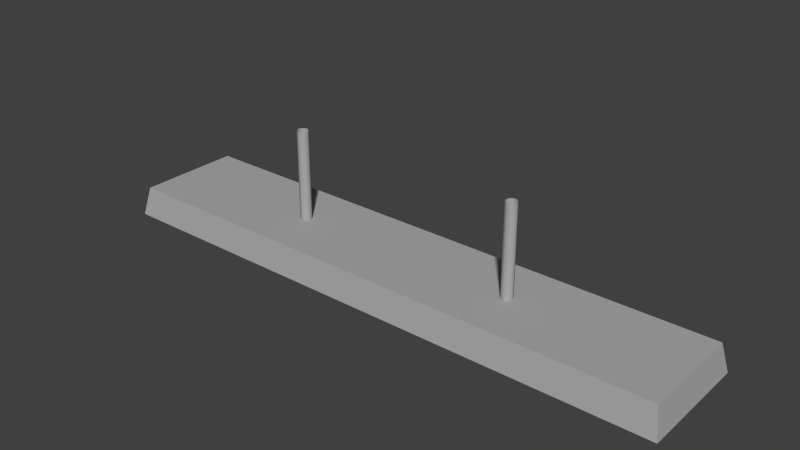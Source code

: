 # Source: BasicLamp.blend  (saved by Blender 2.72.0; exported with 4.5.12 LTS)
import bpy
from mathutils import Matrix  # noqa: F401  (used for matrix-valued properties, if any)

bpy.ops.wm.read_factory_settings(use_empty=True)
scene = bpy.context.scene
scene.name = 'Scene'

# ---- collections
col_collection_1 = bpy.data.collections.new('Collection 1'); scene.collection.children.link(col_collection_1)

# ---- materials (node trees are filled in below, after node groups)
mat_lamp = bpy.data.materials.new('Lamp')
mat_lamp.alpha_threshold = 0.0
mat_lamp.use_transparent_shadow = False
mat_lamp.diffuse_color = (0.4109, 0.4109, 0.4109, 1.0)
mat_lamp.roughness = 0.5
mat_lamplight = bpy.data.materials.new('LampLight')
mat_lamplight.alpha_threshold = 0.0
mat_lamplight.use_transparent_shadow = False
mat_lamplight.diffuse_color = (1.0, 1.0, 1.0, 1.0)
mat_lamplight.roughness = 0.5

# ---- material node trees

# ---- world
world_world = bpy.data.worlds.new('World'); scene.world = world_world
world_world.color = (0.05088, 0.05088, 0.05088)
world_world.use_sun_shadow = False
world_world.sun_shadow_jitter_overblur = 0.0
world_world.cycles.sampling_method = 'MANUAL'
world_world.cycles.sample_map_resolution = 256

# ---- meshes
me_cube_001 = bpy.data.meshes.new('Cube.001')
me_cube_001.from_pydata([(0.98, -0.18, -0.4), (0.0, -0.18, -0.4), (0.0, -0.18, -0.3), (0.98, -0.18, -0.3), (0.42, -8.742e-10, -0.31), (0.42, 0.0, 0.01), (0.4141, -0.01414, -0.31), (0.4141, -0.01414, 0.01), (0.4, -0.02, -0.31), (0.4, -0.02, 0.01), (0.3859, -0.01414, -0.31), (0.3859, -0.01414, 0.01), (0.38, 2.385e-10, -0.31), (0.38, 0.0, 0.01), (0.0, -0.2, -0.4), (1.0, -0.2, -0.4), (0.96, -0.16, -0.32), (0.0, -0.16, -0.32), (0.0, 0.0, -0.32), (0.0, 0.0, -0.3), (0.96, 0.0, -0.32), (0.98, 0.0, -0.3), (1.0, 0.0, -0.4), (0.98, 0.0, -0.4)], [], [(23, 0, 16, 20), (4, 5, 7, 6), (6, 7, 9, 8), (8, 9, 11, 10), (10, 11, 13, 12), (22, 15, 0, 23), (15, 14, 1, 0), (21, 3, 15, 22), (3, 2, 14, 15), (0, 1, 17, 16), (17, 18, 20, 16), (3, 21, 19, 2)])
me_cube_001.polygons.foreach_set('use_smooth', [True] * 12)
me_cube_001.materials.append(mat_lamp)
me_cube_001.use_remesh_preserve_volume = False
me_cube_001.use_remesh_preserve_attributes = False
me_cube_001.use_mirror_vertex_groups = False
me_cube_001.update()
me_lamplight = bpy.data.meshes.new('LampLight')
me_lamplight.from_pydata([(0.9798, -0.05, -0.3457), (0.0, -0.05, -0.345), (0.9813, -0.06414, -0.3513), (0.0, -0.06414, -0.3509), (0.985, -0.07, -0.365), (0.0, -0.07, -0.365), (0.9887, -0.06414, -0.3787), (0.0, -0.06414, -0.3791), (0.9902, -0.05, -0.3843), (0.0, -0.05, -0.385), (0.9887, -0.03586, -0.3787), (0.0, -0.03586, -0.3791), (0.985, -0.03, -0.365), (0.0, -0.03, -0.365), (0.0, -0.11, -0.365), (0.985, -0.11, -0.365), (0.0, -0.1159, -0.3791), (0.9887, -0.1159, -0.3787), (0.0, -0.13, -0.385), (0.9902, -0.13, -0.3843), (0.0, -0.1441, -0.3791), (0.9887, -0.1441, -0.3787), (0.0, -0.15, -0.365), (0.985, -0.15, -0.365), (0.0, -0.1441, -0.3509), (0.9813, -0.1441, -0.3513), (0.0, -0.13, -0.345), (0.9798, -0.13, -0.3457), (0.0, -0.1159, -0.3509), (0.9813, -0.1159, -0.3513), (0.0, -0.03586, -0.3509), (0.9813, -0.03586, -0.3513)], [], [(9, 8, 6, 7), (18, 19, 21, 20), (16, 17, 19, 18), (13, 11, 9, 7, 5, 3, 1, 30), (3, 2, 0, 1), (13, 12, 10, 11), (7, 6, 4, 5), (5, 4, 2, 3), (11, 10, 8, 9), (10, 12, 31, 0, 2, 4, 6, 8), (14, 15, 17, 16), (1, 0, 31, 30), (20, 21, 23, 22), (22, 23, 25, 24), (24, 25, 27, 26), (17, 15, 29, 27, 25, 23, 21, 19), (28, 29, 15, 14), (26, 27, 29, 28), (14, 16, 18, 20, 22, 24, 26, 28), (30, 31, 12, 13)])
me_lamplight.polygons.foreach_set('use_smooth', [True] * 20)
me_lamplight.materials.append(mat_lamplight)
me_lamplight.use_remesh_preserve_volume = False
me_lamplight.use_remesh_preserve_attributes = False
me_lamplight.use_mirror_vertex_groups = False
me_lamplight.update()

# ---- objects
ob_lamp = bpy.data.objects.new('Lamp', me_cube_001)
ob_lamplight = bpy.data.objects.new('LampLight', me_lamplight)

# ---- transforms, parenting, visibility, modifiers, constraints
ob_lamp.location = (0.0, 0.0, 0.0)
ob_lamp.lineart.crease_threshold = 0.0
_m = ob_lamp.modifiers.new('Mirror', 'MIRROR')
_m.use_axis = (True, True, False)
_m.use_clip = True
_m = ob_lamp.modifiers.new('EdgeSplit', 'EDGE_SPLIT')
_m.split_angle = 0.925
ob_lamplight.parent = ob_lamp
ob_lamplight.location = (0.0, 0.0, 0.0)
ob_lamplight.lineart.crease_threshold = 0.0
_m = ob_lamplight.modifiers.new('Mirror', 'MIRROR')
_m.use_axis = (True, True, False)
_m.use_clip = True
_m = ob_lamplight.modifiers.new('EdgeSplit', 'EDGE_SPLIT')
_m.split_angle = 0.925

# ---- collection membership
col_collection_1.objects.link(ob_lamp)
col_collection_1.objects.link(ob_lamplight)

# ---- scene / render settings (as saved in the file)
scene.frame_start = 1; scene.frame_end = 250; scene.frame_set(1)
scene.render.engine = 'BLENDER_EEVEE_NEXT'
scene.render.resolution_percentage = 50
scene.render.dither_intensity = 0.0
scene.cycles.use_denoising = False
scene.cycles.samples = 10
scene.cycles.sampling_pattern = 'TABULATED_SOBOL'
scene.cycles.light_sampling_threshold = 0.0
scene.cycles.use_adaptive_sampling = False
scene.cycles.use_light_tree = False
scene.cycles.blur_glossy = 0.0
scene.cycles.pixel_filter_type = 'GAUSSIAN'
scene.cycles.sample_clamp_indirect = 0.0
scene.view_settings.view_transform = 'Standard'
bpy.context.view_layer.update()

# ---- added for rendering (the .blend has no active camera and no usable light): camera, sun
cam_auto = bpy.data.cameras.new('AutoCamera')
cam_auto.lens = 50.0
cam_auto.sensor_width = 36.0
cam_auto.clip_end = 1000.0
ob_auto_camera = bpy.data.objects.new('AutoCamera', cam_auto)
scene.collection.objects.link(ob_auto_camera)
ob_auto_camera.location = (1.92485, -2.30981, 1.34488)
ob_auto_camera.rotation_euler = (1.09748, -7.21219e-08, 0.694738)
scene.camera = ob_auto_camera
light_auto_sun = bpy.data.lights.new('AutoSun', 'SUN')
light_auto_sun.energy = 3.0
light_auto_sun.angle = 0.0523599
ob_auto_sun = bpy.data.objects.new('AutoSun', light_auto_sun)
scene.collection.objects.link(ob_auto_sun)
ob_auto_sun.rotation_euler = (0.872665, 0.174533, 0.523599)
bpy.context.view_layer.update()
